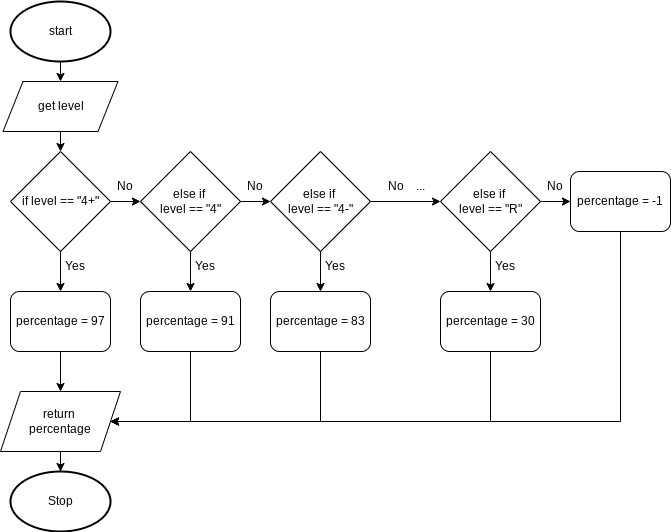

The diagram above was exported from draw.io. Its source (the exported page's mxGraphModel, read from the mxfile embedded in the PNG):
<mxGraphModel dx="594" dy="529" grid="1" gridSize="10" guides="1" tooltips="1" connect="1" arrows="1" fold="1" page="1" pageScale="1" pageWidth="827" pageHeight="1169" math="0" shadow="0">
  <root>
    <mxCell id="0" />
    <mxCell id="1" parent="0" />
    <mxCell id="55" style="edgeStyle=none;html=1;exitX=0.5;exitY=1;exitDx=0;exitDy=0;exitPerimeter=0;entryX=0.5;entryY=0;entryDx=0;entryDy=0;" parent="1" source="2" target="54" edge="1">
      <mxGeometry relative="1" as="geometry" />
    </mxCell>
    <mxCell id="2" value="start" style="strokeWidth=2;html=1;shape=mxgraph.flowchart.start_1;whiteSpace=wrap;" parent="1" vertex="1">
      <mxGeometry x="50" y="10" width="100" height="60" as="geometry" />
    </mxCell>
    <mxCell id="11" value="Stop" style="strokeWidth=2;html=1;shape=mxgraph.flowchart.start_1;whiteSpace=wrap;" parent="1" vertex="1">
      <mxGeometry x="50" y="480" width="100" height="60" as="geometry" />
    </mxCell>
    <mxCell id="21" style="edgeStyle=none;html=1;exitX=1;exitY=0.5;exitDx=0;exitDy=0;entryX=0;entryY=0.5;entryDx=0;entryDy=0;" parent="1" source="13" target="19" edge="1">
      <mxGeometry relative="1" as="geometry" />
    </mxCell>
    <mxCell id="25" style="edgeStyle=none;html=1;exitX=0.5;exitY=1;exitDx=0;exitDy=0;entryX=0.5;entryY=0;entryDx=0;entryDy=0;" parent="1" source="13" target="24" edge="1">
      <mxGeometry relative="1" as="geometry" />
    </mxCell>
    <mxCell id="13" value="if level == &quot;4+&quot;" style="rhombus;whiteSpace=wrap;html=1;" parent="1" vertex="1">
      <mxGeometry x="50" y="160" width="100" height="100" as="geometry" />
    </mxCell>
    <mxCell id="16" value="Yes" style="text;html=1;strokeColor=none;fillColor=none;align=center;verticalAlign=middle;whiteSpace=wrap;rounded=0;" parent="1" vertex="1">
      <mxGeometry x="100" y="260" width="30" height="30" as="geometry" />
    </mxCell>
    <mxCell id="17" value="No" style="text;html=1;strokeColor=none;fillColor=none;align=center;verticalAlign=middle;whiteSpace=wrap;rounded=0;" parent="1" vertex="1">
      <mxGeometry x="150" y="180" width="30" height="30" as="geometry" />
    </mxCell>
    <mxCell id="22" style="edgeStyle=none;html=1;exitX=1;exitY=0.5;exitDx=0;exitDy=0;entryX=0;entryY=0.5;entryDx=0;entryDy=0;" parent="1" source="19" target="20" edge="1">
      <mxGeometry relative="1" as="geometry" />
    </mxCell>
    <mxCell id="29" style="edgeStyle=none;html=1;exitX=0.5;exitY=1;exitDx=0;exitDy=0;entryX=0.5;entryY=0;entryDx=0;entryDy=0;" parent="1" source="19" target="28" edge="1">
      <mxGeometry relative="1" as="geometry" />
    </mxCell>
    <mxCell id="19" value="else if &lt;br&gt;level == &quot;4&quot;" style="rhombus;whiteSpace=wrap;html=1;" parent="1" vertex="1">
      <mxGeometry x="180" y="160" width="100" height="100" as="geometry" />
    </mxCell>
    <mxCell id="30" style="edgeStyle=none;html=1;exitX=1;exitY=0.5;exitDx=0;exitDy=0;entryX=0;entryY=0.5;entryDx=0;entryDy=0;" parent="1" source="20" target="36" edge="1">
      <mxGeometry relative="1" as="geometry">
        <mxPoint x="500" y="210" as="targetPoint" />
      </mxGeometry>
    </mxCell>
    <mxCell id="34" style="edgeStyle=none;html=1;exitX=0.5;exitY=1;exitDx=0;exitDy=0;entryX=0.5;entryY=0;entryDx=0;entryDy=0;" parent="1" source="20" target="33" edge="1">
      <mxGeometry relative="1" as="geometry" />
    </mxCell>
    <mxCell id="20" value="else if &lt;br&gt;level == &quot;4-&quot;" style="rhombus;whiteSpace=wrap;html=1;" parent="1" vertex="1">
      <mxGeometry x="310" y="160" width="100" height="100" as="geometry" />
    </mxCell>
    <mxCell id="23" value="No" style="text;html=1;strokeColor=none;fillColor=none;align=center;verticalAlign=middle;whiteSpace=wrap;rounded=0;" parent="1" vertex="1">
      <mxGeometry x="280" y="180" width="30" height="30" as="geometry" />
    </mxCell>
    <mxCell id="44" style="edgeStyle=none;html=1;exitX=0.5;exitY=1;exitDx=0;exitDy=0;entryX=0.5;entryY=0;entryDx=0;entryDy=0;" parent="1" source="24" edge="1">
      <mxGeometry relative="1" as="geometry">
        <mxPoint x="100" y="400" as="targetPoint" />
      </mxGeometry>
    </mxCell>
    <mxCell id="24" value="percentage = 97" style="rounded=1;whiteSpace=wrap;html=1;" parent="1" vertex="1">
      <mxGeometry x="50" y="300" width="100" height="60" as="geometry" />
    </mxCell>
    <mxCell id="45" style="edgeStyle=none;html=1;exitX=0.5;exitY=1;exitDx=0;exitDy=0;entryX=1;entryY=0.5;entryDx=0;entryDy=0;rounded=0;" parent="1" source="28" edge="1">
      <mxGeometry relative="1" as="geometry">
        <Array as="points">
          <mxPoint x="230" y="430" />
        </Array>
        <mxPoint x="150" y="430" as="targetPoint" />
      </mxGeometry>
    </mxCell>
    <mxCell id="28" value="percentage = 91" style="rounded=1;whiteSpace=wrap;html=1;" parent="1" vertex="1">
      <mxGeometry x="180" y="300" width="100" height="60" as="geometry" />
    </mxCell>
    <mxCell id="31" value="&amp;nbsp;No&amp;nbsp; &amp;nbsp; ..." style="text;html=1;strokeColor=none;fillColor=none;align=center;verticalAlign=middle;whiteSpace=wrap;rounded=0;" parent="1" vertex="1">
      <mxGeometry x="410" y="180" width="70" height="30" as="geometry" />
    </mxCell>
    <mxCell id="32" value="Yes" style="text;html=1;strokeColor=none;fillColor=none;align=center;verticalAlign=middle;whiteSpace=wrap;rounded=0;" parent="1" vertex="1">
      <mxGeometry x="230" y="260" width="30" height="30" as="geometry" />
    </mxCell>
    <mxCell id="58" style="edgeStyle=none;html=1;exitX=0.5;exitY=1;exitDx=0;exitDy=0;entryX=1;entryY=0.5;entryDx=0;entryDy=0;rounded=0;" parent="1" source="33" target="57" edge="1">
      <mxGeometry relative="1" as="geometry">
        <Array as="points">
          <mxPoint x="360" y="430" />
        </Array>
      </mxGeometry>
    </mxCell>
    <mxCell id="33" value="percentage = 83" style="rounded=1;whiteSpace=wrap;html=1;" parent="1" vertex="1">
      <mxGeometry x="310" y="300" width="100" height="60" as="geometry" />
    </mxCell>
    <mxCell id="35" value="Yes" style="text;html=1;strokeColor=none;fillColor=none;align=center;verticalAlign=middle;whiteSpace=wrap;rounded=0;" parent="1" vertex="1">
      <mxGeometry x="360" y="260" width="30" height="30" as="geometry" />
    </mxCell>
    <mxCell id="38" style="edgeStyle=none;html=1;exitX=0.5;exitY=1;exitDx=0;exitDy=0;entryX=0.5;entryY=0;entryDx=0;entryDy=0;" parent="1" source="36" target="37" edge="1">
      <mxGeometry relative="1" as="geometry" />
    </mxCell>
    <mxCell id="49" style="edgeStyle=none;rounded=0;html=1;exitX=1;exitY=0.5;exitDx=0;exitDy=0;entryX=0;entryY=0.5;entryDx=0;entryDy=0;" parent="1" source="36" target="51" edge="1">
      <mxGeometry relative="1" as="geometry">
        <mxPoint x="610" y="210" as="targetPoint" />
      </mxGeometry>
    </mxCell>
    <mxCell id="36" value="else if &lt;br&gt;level == &quot;R&quot;" style="rhombus;whiteSpace=wrap;html=1;" parent="1" vertex="1">
      <mxGeometry x="480" y="160" width="100" height="100" as="geometry" />
    </mxCell>
    <mxCell id="47" style="edgeStyle=none;rounded=0;html=1;exitX=0.5;exitY=1;exitDx=0;exitDy=0;entryX=1;entryY=0.5;entryDx=0;entryDy=0;" parent="1" source="37" edge="1">
      <mxGeometry relative="1" as="geometry">
        <Array as="points">
          <mxPoint x="530" y="430" />
        </Array>
        <mxPoint x="150" y="430" as="targetPoint" />
      </mxGeometry>
    </mxCell>
    <mxCell id="37" value="percentage = 30" style="rounded=1;whiteSpace=wrap;html=1;" parent="1" vertex="1">
      <mxGeometry x="480" y="300" width="100" height="60" as="geometry" />
    </mxCell>
    <mxCell id="39" value="Yes" style="text;html=1;strokeColor=none;fillColor=none;align=center;verticalAlign=middle;whiteSpace=wrap;rounded=0;" parent="1" vertex="1">
      <mxGeometry x="530" y="260" width="30" height="30" as="geometry" />
    </mxCell>
    <mxCell id="43" style="edgeStyle=none;html=1;exitX=0.5;exitY=1;exitDx=0;exitDy=0;entryX=0.5;entryY=0;entryDx=0;entryDy=0;entryPerimeter=0;" parent="1" target="11" edge="1">
      <mxGeometry relative="1" as="geometry">
        <mxPoint x="100" y="460" as="sourcePoint" />
      </mxGeometry>
    </mxCell>
    <mxCell id="50" value="No" style="text;html=1;strokeColor=none;fillColor=none;align=center;verticalAlign=middle;whiteSpace=wrap;rounded=0;" parent="1" vertex="1">
      <mxGeometry x="580" y="180" width="30" height="30" as="geometry" />
    </mxCell>
    <mxCell id="53" style="edgeStyle=none;rounded=0;html=1;exitX=0.5;exitY=1;exitDx=0;exitDy=0;entryX=1;entryY=0.5;entryDx=0;entryDy=0;" parent="1" source="51" edge="1">
      <mxGeometry relative="1" as="geometry">
        <Array as="points">
          <mxPoint x="660" y="430" />
        </Array>
        <mxPoint x="150" y="430" as="targetPoint" />
      </mxGeometry>
    </mxCell>
    <mxCell id="51" value="percentage = -1" style="rounded=1;whiteSpace=wrap;html=1;" parent="1" vertex="1">
      <mxGeometry x="610" y="180" width="100" height="60" as="geometry" />
    </mxCell>
    <mxCell id="56" style="edgeStyle=none;html=1;exitX=0.5;exitY=1;exitDx=0;exitDy=0;entryX=0.5;entryY=0;entryDx=0;entryDy=0;" parent="1" source="54" target="13" edge="1">
      <mxGeometry relative="1" as="geometry" />
    </mxCell>
    <mxCell id="54" value="get level" style="shape=parallelogram;perimeter=parallelogramPerimeter;whiteSpace=wrap;html=1;fixedSize=1;" parent="1" vertex="1">
      <mxGeometry x="42.5" y="90" width="115" height="50" as="geometry" />
    </mxCell>
    <mxCell id="57" value="return &lt;br&gt;percentage" style="shape=parallelogram;perimeter=parallelogramPerimeter;whiteSpace=wrap;html=1;fixedSize=1;" parent="1" vertex="1">
      <mxGeometry x="40" y="400" width="120" height="60" as="geometry" />
    </mxCell>
  </root>
</mxGraphModel>